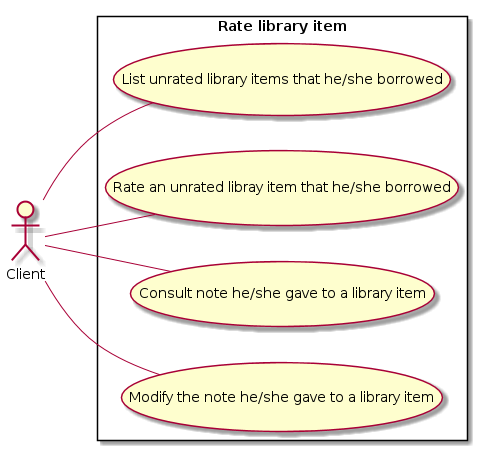

The diagram above was rendered by PlantUML. Its source (embedded in the PNG):
@startuml
left to right direction

actor Client as cl

rectangle "Rate library item" {
  usecase "List unrated library items that he/she borrowed" as L
  usecase "Rate an unrated libray item that he/she borrowed" as R
  usecase "Consult note he/she gave to a library item" as C
  usecase "Modify the note he/she gave to a library item" as M
}

cl -- L
cl -- R
cl -- C
cl -- M
@enduml